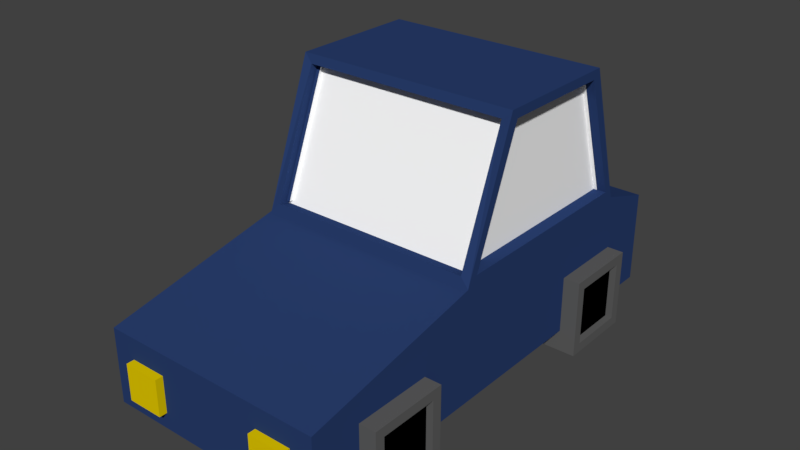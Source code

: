 # Source: car.blend  (saved by Blender 2.77.0; exported with 4.5.12 LTS)
import bpy
from mathutils import Matrix  # noqa: F401  (used for matrix-valued properties, if any)

bpy.ops.wm.read_factory_settings(use_empty=True)
scene = bpy.context.scene
scene.name = 'Scene'

# ---- collections
col_collection_1 = bpy.data.collections.new('Collection 1'); scene.collection.children.link(col_collection_1)

# ---- materials (node trees are filled in below, after node groups)
mat_material_001 = bpy.data.materials.new('Material.001')
mat_material_001.alpha_threshold = 0.0
mat_material_001.use_transparent_shadow = False
mat_material_001.diffuse_color = (0.02269, 0.04902, 0.1555, 1.0)
mat_material_001.roughness = 0.5
mat_material_002 = bpy.data.materials.new('Material.002')
mat_material_002.alpha_threshold = 0.0
mat_material_002.use_transparent_shadow = False
mat_material_002.diffuse_color = (1.0, 1.0, 1.0, 1.0)
mat_material_002.roughness = 0.5
mat_material_003 = bpy.data.materials.new('Material.003')
mat_material_003.alpha_threshold = 0.0
mat_material_003.use_transparent_shadow = False
mat_material_003.diffuse_color = (0.1156, 0.1156, 0.1156, 1.0)
mat_material_003.roughness = 0.5
mat_material_004 = bpy.data.materials.new('Material.004')
mat_material_004.alpha_threshold = 0.0
mat_material_004.use_transparent_shadow = False
mat_material_004.diffuse_color = (0.8, 0.6006, 0.0, 1.0)
mat_material_004.roughness = 0.5
mat_material_005 = bpy.data.materials.new('Material.005')
mat_material_005.alpha_threshold = 0.0
mat_material_005.use_transparent_shadow = False
mat_material_005.diffuse_color = (0.8, 0.0, 0.002435, 1.0)
mat_material_005.roughness = 0.5
mat_material_006 = bpy.data.materials.new('Material.006')
mat_material_006.alpha_threshold = 0.0
mat_material_006.use_transparent_shadow = False
mat_material_006.diffuse_color = (0.0, 0.0, 0.0, 1.0)
mat_material_006.roughness = 0.5

# ---- material node trees

# ---- world
world_world = bpy.data.worlds.new('World'); scene.world = world_world
world_world.color = (0.05088, 0.05088, 0.05088)
world_world.use_sun_shadow = False
world_world.sun_shadow_jitter_overblur = 0.0
world_world.cycles.sampling_method = 'MANUAL'

# ---- meshes
me_cube_002 = bpy.data.meshes.new('Cube.002')
me_cube_002.from_pydata([(0.5007, -0.8376, 0.1014), (0.4607, -0.8286, 0.6378), (0.5007, 0.1624, 0.1014), (0.5007, 0.1142, 0.6389), (0.5007, 0.4182, 0.5158), (0.5007, 0.4182, 0.1014), (0.5007, -1.654, 0.4327), (0.5007, -1.654, 0.1014), (0.4607, -0.6147, 1.178), (0.5007, -0.05773, 1.177), (0.5007, -0.5739, 1.177), (0.5007, -0.7873, 0.6389), (0.4607, 0.155, 0.6382), (0.5007, -0.8376, 0.5989), (0.4607, -0.01716, 1.177), (0.5007, -0.6057, 1.217), (0.5007, 0.1624, 0.5989), (0.5007, -0.02451, 1.217), (0.4607, -0.5618, 1.165), (0.4607, -0.7756, 0.6255), (0.4446, 0.1142, 0.6389), (0.4446, -0.7873, 0.6389), (0.4446, -0.05773, 1.177), (0.4446, -0.5739, 1.177), (0.4607, 0.1164, 0.6239), (0.4607, -0.05582, 1.163), (0.3567, -1.081, 0.004758), (0.3567, -1.431, 0.004758), (0.3567, -1.081, 0.3549), (0.3567, -1.431, 0.3549), (0.5746, -1.125, 0.04804), (0.5746, -1.388, 0.04804), (0.5746, -1.125, 0.3117), (0.5746, -1.388, 0.3117), (0.3567, -0.1038, 0.3549), (0.5746, -1.431, 0.3549), (0.5746, -1.081, 0.3549), (0.5746, -1.431, 0.004758), (0.5746, -1.081, 0.004758), (0.5436, -1.388, 0.3117), (0.5436, -1.125, 0.3117), (0.5436, -1.388, 0.04804), (0.5436, -1.125, 0.04804), (0.3567, 0.1783, 0.004758), (0.3567, -0.1719, 0.004758), (0.3567, 0.1783, 0.3549), (0.3567, -0.1719, 0.3549), (0.5746, 0.135, 0.04804), (0.5746, -0.1286, 0.04804), (0.5746, 0.135, 0.3117), (0.5746, -0.1286, 0.3117), (0.5746, -0.1719, 0.3549), (0.5746, 0.1783, 0.3549), (0.5746, -0.1719, 0.004758), (0.5746, 0.1783, 0.004758), (0.5436, -0.1286, 0.3117), (0.5436, 0.135, 0.3117), (0.5436, -0.1286, 0.04804), (0.5436, 0.135, 0.04804), (0.1928, 0.2885, 0.288), (0.1928, 0.2885, 0.3853), (0.1928, 0.4513, 0.288), (0.1928, 0.4513, 0.3853), (0.3693, 0.2885, 0.288), (0.3693, 0.2885, 0.3853), (0.3693, 0.4513, 0.288), (0.3693, 0.4513, 0.3853), (0.2376, -1.688, 0.1747), (0.2376, -1.688, 0.336), (0.2376, -1.618, 0.1747), (0.2376, -1.618, 0.336), (0.3989, -1.688, 0.1747), (0.3989, -1.688, 0.336), (0.3989, -1.618, 0.1747), (0.3989, -1.618, 0.336), (-0.4993, -0.8376, 0.1014), (-0.4593, -0.8286, 0.6378), (-0.4993, 0.1624, 0.1014), (-0.4993, 0.1142, 0.6389), (-0.4993, 0.4182, 0.5158), (-0.4993, 0.4182, 0.1014), (-0.4993, -1.654, 0.4327), (-0.4993, -1.654, 0.1014), (-0.4593, -0.6147, 1.178), (-0.4993, -0.05773, 1.177), (0.0006812, 0.155, 0.6382), (0.0006812, 0.1624, 0.1014), (0.0006812, -0.8286, 0.6378), (0.0006812, -0.8376, 0.1014), (0.0006812, 0.4182, 0.5158), (0.0006812, 0.4182, 0.1014), (0.0006812, -1.654, 0.4327), (0.0006812, -1.654, 0.1014), (0.0006812, -0.01716, 1.177), (0.0006812, -0.6147, 1.178), (-0.4993, -0.5739, 1.177), (-0.4993, -0.7873, 0.6389), (0.0006812, -0.8376, 0.5989), (0.0006812, -0.6057, 1.217), (-0.4593, 0.155, 0.6382), (-0.4993, -0.8376, 0.5989), (-0.4593, -0.01716, 1.177), (-0.4993, -0.6057, 1.217), (0.0006812, 0.1624, 0.5989), (-0.4993, 0.1624, 0.5989), (0.0006812, -0.02451, 1.217), (-0.4993, -0.02451, 1.217), (0.0006812, -0.5618, 1.165), (0.0006812, -0.7756, 0.6255), (-0.4593, -0.5618, 1.165), (-0.4593, -0.7756, 0.6255), (-0.4432, 0.1142, 0.6389), (-0.4432, -0.7873, 0.6389), (-0.4432, -0.05773, 1.177), (-0.4432, -0.5739, 1.177), (0.0006812, -0.05582, 1.163), (0.0006812, 0.1164, 0.6239), (-0.4593, 0.1164, 0.6239), (-0.4593, -0.05582, 1.163), (-0.3553, -1.081, 0.004758), (-0.3553, -1.431, 0.004758), (-0.3553, -1.081, 0.3549), (-0.3553, -1.431, 0.3549), (-0.5732, -1.125, 0.04804), (-0.5732, -1.388, 0.04804), (-0.5732, -1.125, 0.3117), (-0.5732, -1.388, 0.3117), (-0.3553, -0.1038, 0.3549), (-0.5732, -1.431, 0.3549), (-0.5732, -1.081, 0.3549), (-0.5732, -1.431, 0.004758), (-0.5732, -1.081, 0.004758), (-0.5423, -1.388, 0.3117), (-0.5423, -1.125, 0.3117), (-0.5423, -1.388, 0.04804), (-0.5423, -1.125, 0.04804), (-0.3553, 0.1783, 0.004758), (-0.3553, -0.1719, 0.004758), (-0.3553, 0.1783, 0.3549), (-0.3553, -0.1719, 0.3549), (-0.5732, 0.135, 0.04804), (-0.5732, -0.1286, 0.04804), (-0.5732, 0.135, 0.3117), (-0.5732, -0.1286, 0.3117), (-0.5732, -0.1719, 0.3549), (-0.5732, 0.1783, 0.3549), (-0.5732, -0.1719, 0.004758), (-0.5732, 0.1783, 0.004758), (-0.5423, -0.1286, 0.3117), (-0.5423, 0.135, 0.3117), (-0.5423, -0.1286, 0.04804), (-0.5423, 0.135, 0.04804), (-0.1914, 0.2885, 0.288), (-0.1914, 0.2885, 0.3853), (-0.1914, 0.4513, 0.288), (-0.1914, 0.4513, 0.3853), (-0.3679, 0.2885, 0.288), (-0.3679, 0.2885, 0.3853), (-0.3679, 0.4513, 0.288), (-0.3679, 0.4513, 0.3853), (-0.2362, -1.688, 0.1747), (-0.2362, -1.688, 0.336), (-0.2362, -1.618, 0.1747), (-0.2362, -1.618, 0.336), (-0.3976, -1.688, 0.1747), (-0.3976, -1.688, 0.336), (-0.3976, -1.618, 0.1747), (-0.3976, -1.618, 0.336)], [], [(16, 13, 0, 2), (88, 86, 2, 0), (89, 4, 5, 90), (2, 5, 4, 16), (86, 90, 5, 2), (97, 91, 6, 13), (13, 6, 7, 0), (10, 11, 21, 23), (14, 12, 24, 25), (8, 94, 107, 18), (15, 17, 105, 98), (0, 7, 92, 88), (6, 91, 92, 7), (16, 4, 89, 103), (8, 1, 13, 15), (1, 87, 97, 13), (94, 8, 15, 98), (3, 11, 13, 16), (10, 9, 17, 15), (9, 3, 16, 17), (11, 10, 15, 13), (85, 12, 16, 103), (14, 93, 105, 17), (12, 14, 17, 16), (19, 18, 107, 108), (1, 8, 18, 19), (87, 1, 19, 108), (20, 22, 23, 21), (9, 10, 23, 22), (3, 9, 22, 20), (11, 3, 20, 21), (116, 115, 25, 24), (12, 85, 116, 24), (93, 14, 25, 115), (27, 29, 28, 26), (29, 35, 36, 28), (30, 32, 40, 42), (37, 27, 26, 38), (26, 28, 36, 38), (37, 35, 29, 27), (33, 32, 36, 35), (31, 33, 35, 37), (30, 31, 37, 38), (32, 30, 38, 36), (39, 41, 42, 40), (33, 31, 41, 39), (31, 30, 42, 41), (32, 33, 39, 40), (44, 46, 45, 43), (46, 51, 52, 45), (47, 49, 56, 58), (53, 44, 43, 54), (43, 45, 52, 54), (53, 51, 46, 44), (50, 49, 52, 51), (48, 50, 51, 53), (47, 48, 53, 54), (49, 47, 54, 52), (55, 57, 58, 56), (50, 48, 57, 55), (48, 47, 58, 57), (49, 50, 55, 56), (60, 62, 61, 59), (62, 66, 65, 61), (66, 64, 63, 65), (64, 60, 59, 63), (59, 61, 65, 63), (64, 66, 62, 60), (68, 70, 69, 67), (70, 74, 73, 69), (74, 72, 71, 73), (72, 68, 67, 71), (67, 69, 73, 71), (72, 74, 70, 68), (104, 77, 75, 100), (88, 75, 77, 86), (89, 90, 80, 79), (77, 104, 79, 80), (86, 77, 80, 90), (97, 100, 81, 91), (100, 75, 82, 81), (95, 114, 112, 96), (101, 118, 117, 99), (83, 109, 107, 94), (102, 98, 105, 106), (75, 88, 92, 82), (81, 82, 92, 91), (104, 103, 89, 79), (83, 102, 100, 76), (76, 100, 97, 87), (94, 98, 102, 83), (78, 104, 100, 96), (95, 102, 106, 84), (84, 106, 104, 78), (96, 100, 102, 95), (85, 103, 104, 99), (101, 106, 105, 93), (99, 104, 106, 101), (110, 108, 107, 109), (76, 110, 109, 83), (87, 108, 110, 76), (111, 112, 114, 113), (84, 113, 114, 95), (78, 111, 113, 84), (96, 112, 111, 78), (116, 117, 118, 115), (99, 117, 116, 85), (93, 115, 118, 101), (120, 119, 121, 122), (122, 121, 129, 128), (123, 135, 133, 125), (130, 131, 119, 120), (119, 131, 129, 121), (130, 120, 122, 128), (126, 128, 129, 125), (124, 130, 128, 126), (123, 131, 130, 124), (125, 129, 131, 123), (132, 133, 135, 134), (126, 132, 134, 124), (124, 134, 135, 123), (125, 133, 132, 126), (137, 136, 138, 139), (139, 138, 145, 144), (140, 151, 149, 142), (146, 147, 136, 137), (136, 147, 145, 138), (146, 137, 139, 144), (143, 144, 145, 142), (141, 146, 144, 143), (140, 147, 146, 141), (142, 145, 147, 140), (148, 149, 151, 150), (143, 148, 150, 141), (141, 150, 151, 140), (142, 149, 148, 143), (153, 152, 154, 155), (155, 154, 158, 159), (159, 158, 156, 157), (157, 156, 152, 153), (152, 156, 158, 154), (157, 153, 155, 159), (161, 160, 162, 163), (163, 162, 166, 167), (167, 166, 164, 165), (165, 164, 160, 161), (160, 164, 166, 162), (165, 161, 163, 167)])
me_cube_002.polygons.foreach_set('material_index', [0, 0, 0, 0, 0, 0, 0, 0, 0, 0, 0, 0, 0, 0, 0, 0, 0, 0, 0, 0, 0, 0, 0, 0, 1, 0, 0, 1, 0, 0, 0, 1, 0, 0, 2, 2, 2, 2, 2, 2, 2, 2, 2, 2, 5, 2, 2, 2, 2, 2, 2, 2, 2, 2, 2, 2, 2, 2, 5, 2, 2, 2, 4, 4, 4, 4, 0, 0, 3, 0, 3, 3, 3, 3, 0, 0, 0, 0, 0, 0, 0, 0, 0, 0, 0, 0, 0, 0, 0, 0, 0, 0, 0, 0, 0, 0, 0, 0, 1, 0, 0, 1, 0, 0, 0, 1, 0, 0, 2, 2, 2, 2, 2, 2, 2, 2, 2, 2, 5, 2, 2, 2, 2, 2, 2, 2, 2, 2, 2, 2, 2, 2, 5, 2, 2, 2, 4, 4, 4, 4, 0, 5, 3, 0, 3, 3, 3, 3])
_uv = me_cube_002.uv_layers.new(name='UVMap')
_uv.uv.foreach_set('vector', [0.1517, 0.4501, 0.1517, 0.2023, 0.2738, 0.2023, 0.2738, 0.4501, 0.6703, 0.3112, 0.6703, 0.06339, 0.7931, 0.06339, 0.7931, 0.3112, 0.8801, 0.8653, 0.8801, 0.7414, 0.9817, 0.7414, 0.9817, 0.8653, 0.2738, 0.4501, 0.2738, 0.5135, 0.1721, 0.5135, 0.1517, 0.4501, 0.6703, 0.06339, 0.6703, 1.477e-08, 0.7931, 2.954e-08, 0.7931, 0.06339, 0.7481, 0.6373, 0.5476, 0.6373, 0.5476, 0.5135, 0.7481, 0.5135, 0.1517, 0.2023, 0.1925, 2.954e-08, 0.2738, 0.0, 0.2738, 0.2023, 0.9737, 0.4936, 0.9737, 0.6241, 0.9599, 0.6241, 0.9599, 0.4936, 0.9817, 0.8821, 0.9817, 0.7419, 0.9918, 0.7414, 0.9918, 0.8817, 0.9599, 0.4936, 0.9599, 0.6076, 0.947, 0.6076, 0.947, 0.4936, 0.3093, 0.5135, 0.452, 0.5135, 0.452, 0.6374, 0.3093, 0.6374, 0.7931, 0.3112, 0.7931, 0.5135, 0.6703, 0.5135, 0.6703, 0.3112, 0.5331, 0.5135, 0.5331, 0.6374, 0.452, 0.6374, 0.452, 0.5135, 0.8842, 0.4936, 0.947, 0.4936, 0.947, 0.6175, 0.8842, 0.6175, 0.1458, 0.5234, 0.009704, 0.5234, 0.0, 0.5135, 0.1555, 0.5135, 0.009704, 0.5234, 0.009704, 0.6374, 1.463e-08, 0.6374, 0.0, 0.5135, 0.1458, 0.6374, 0.1458, 0.5234, 0.1555, 0.5135, 0.1555, 0.6374, 0.1419, 0.4382, 0.1419, 0.2148, 0.1517, 0.2023, 0.1517, 0.4501, 0.009819, 0.2677, 0.00982, 0.3956, 5.853e-08, 0.4038, 0.0, 0.2598, 0.00982, 0.3956, 0.1419, 0.4382, 0.1517, 0.4501, 5.853e-08, 0.4038, 0.1419, 0.2148, 0.009819, 0.2677, 0.0, 0.2598, 0.1517, 0.2023, 0.2996, 0.6374, 0.2996, 0.5234, 0.3093, 0.5135, 0.3093, 0.6374, 0.1652, 0.5234, 0.1652, 0.6374, 0.1555, 0.6374, 0.1555, 0.5135, 0.2996, 0.5234, 0.1652, 0.5234, 0.1555, 0.5135, 0.3093, 0.5135, 0.7481, 0.5135, 0.8842, 0.5135, 0.8842, 0.6274, 0.7481, 0.6274, 0.7327, 0.9071, 0.7327, 0.7632, 0.7459, 0.7612, 0.7459, 0.9051, 0.9412, 0.114, 0.9412, 0.0, 0.9542, 0.0, 0.9542, 0.114, 0.8801, 0.9648, 0.7481, 0.9222, 0.7481, 0.7943, 0.8801, 0.7414, 0.9924, 0.3558, 0.9924, 0.4837, 0.9786, 0.4837, 0.9786, 0.3558, 0.9737, 0.6234, 0.9737, 0.4936, 0.9875, 0.4936, 0.9875, 0.6234, 0.5331, 0.7369, 0.5331, 0.5135, 0.5469, 0.5135, 0.5469, 0.7369, 0.9274, 0.114, 0.7931, 0.114, 0.7931, 2.215e-08, 0.9274, 0.0, 0.9637, 0.0, 0.9637, 0.114, 0.9542, 0.114, 0.9542, 0.0, 0.5373, 0.8508, 0.5373, 0.7369, 0.5469, 0.7369, 0.5469, 0.8508, 0.6336, 0.848, 0.5476, 0.848, 0.5476, 0.7612, 0.6336, 0.7612, 0.05349, 0.9348, 1.463e-08, 0.9348, 0.0, 0.848, 0.05349, 0.848, 0.9924, 0.2931, 0.9924, 0.228, 1.0, 0.228, 1.0, 0.2931, 0.214, 0.848, 0.2675, 0.848, 0.2675, 0.9348, 0.214, 0.9348, 0.2675, 0.9347, 0.2675, 0.848, 0.321, 0.848, 0.321, 0.9347, 0.9251, 0.3145, 0.9251, 0.228, 0.9786, 0.228, 0.9786, 0.3145, 0.01062, 0.772, 0.01062, 0.8373, 7.316e-09, 0.848, 0.0, 0.7613, 0.07534, 0.772, 0.01062, 0.772, 0.0, 0.7613, 0.08597, 0.7613, 0.07534, 0.8373, 0.07534, 0.772, 0.08597, 0.7613, 0.08597, 0.848, 0.01062, 0.8373, 0.07534, 0.8373, 0.08597, 0.848, 7.316e-09, 0.848, 0.4616, 0.9347, 0.5263, 0.9347, 0.5263, 1.0, 0.4616, 1.0, 0.9994, 0.7414, 0.9994, 0.8066, 0.9918, 0.8066, 0.9918, 0.7414, 0.9713, 0.1957, 0.9713, 0.1304, 0.9789, 0.1304, 0.9789, 0.1957, 0.9893, 0.8821, 0.9893, 0.9474, 0.9817, 0.9474, 0.9817, 0.8821, 0.2579, 0.7613, 0.2579, 0.848, 0.1719, 0.848, 0.1719, 0.7613, 0.7081, 0.9348, 0.6546, 0.9348, 0.6546, 0.848, 0.7081, 0.848, 0.9912, 0.1304, 0.9912, 0.06523, 0.9988, 0.06523, 0.9988, 0.1304, 0.1605, 0.9348, 0.107, 0.9348, 0.107, 0.848, 0.1605, 0.848, 0.3745, 0.848, 0.3745, 0.9347, 0.321, 0.9347, 0.321, 0.848, 0.9251, 0.4875, 0.9251, 0.401, 0.9786, 0.401, 0.9786, 0.4875, 0.4405, 0.8373, 0.5052, 0.8373, 0.5158, 0.848, 0.4298, 0.848, 0.4405, 0.772, 0.4405, 0.8373, 0.4298, 0.848, 0.4298, 0.7613, 0.5052, 0.772, 0.4405, 0.772, 0.4298, 0.7613, 0.5158, 0.7613, 0.5052, 0.8373, 0.5052, 0.772, 0.5158, 0.7613, 0.5158, 0.848, 0.3969, 1.0, 0.3969, 0.9347, 0.4616, 0.9347, 0.4616, 1.0, 0.9988, 0.0, 0.9988, 0.06523, 0.9912, 0.06523, 0.9912, 0.0, 0.977, 0.6894, 0.977, 0.6241, 0.9846, 0.6241, 0.9846, 0.6894, 0.9865, 0.1304, 0.9865, 0.1957, 0.9789, 0.1957, 0.9789, 0.1304, 0.2205, 0.9751, 0.2205, 0.9348, 0.2444, 0.9348, 0.2444, 0.9751, 0.05349, 0.9785, 0.05349, 0.9348, 0.07735, 0.9348, 0.07735, 0.9785, 0.1728, 0.9751, 0.1728, 0.9348, 0.1966, 0.9348, 0.1966, 0.9751, 0.125, 0.9348, 0.125, 0.9785, 0.1012, 0.9785, 0.1012, 0.9348, 0.5876, 0.9348, 0.6275, 0.9348, 0.6275, 0.9785, 0.5876, 0.9785, 0.7931, 0.4513, 0.833, 0.4513, 0.833, 0.4951, 0.7931, 0.4951, 0.01702, 0.9348, 0.03404, 0.9348, 0.03404, 0.9748, 0.01702, 0.9748, 0.9126, 0.4513, 0.9126, 0.4913, 0.873, 0.4913, 0.873, 0.4513, 0.5328, 0.8412, 0.5158, 0.8412, 0.5158, 0.8012, 0.5328, 0.8012, 0.746, 0.9348, 0.746, 0.9747, 0.7066, 0.9747, 0.7066, 0.9348, 0.9599, 0.664, 0.977, 0.664, 0.977, 0.704, 0.9599, 0.704, 0.5328, 0.8012, 0.5158, 0.8012, 0.5158, 0.7613, 0.5328, 0.7613, 0.4255, 0.06339, 0.5476, 0.06339, 0.5476, 0.3112, 0.4255, 0.3112, 0.6703, 0.3112, 0.5476, 0.3112, 0.5476, 0.06339, 0.6703, 0.06339, 0.8801, 0.8653, 0.9817, 0.8653, 0.9817, 0.9892, 0.8801, 0.9892, 0.5476, 0.06339, 0.4255, 0.06339, 0.4459, 1.477e-08, 0.5476, 0.0, 0.6703, 0.06339, 0.5476, 0.06339, 0.5476, 0.0, 0.6703, 1.477e-08, 0.7481, 0.6373, 0.7481, 0.7612, 0.5476, 0.7612, 0.5476, 0.6373, 0.4255, 0.3112, 0.5476, 0.3112, 0.5476, 0.5135, 0.4663, 0.5135, 0.9637, 0.0, 0.9775, 0.0, 0.9775, 0.1304, 0.9637, 0.1304, 0.9976, 0.6344, 0.9875, 0.6339, 0.9875, 0.4936, 0.9976, 0.4941, 0.9599, 0.7216, 0.947, 0.7216, 0.947, 0.6076, 0.9599, 0.6076, 0.3093, 0.7613, 0.3093, 0.6374, 0.452, 0.6374, 0.452, 0.7613, 0.5476, 0.3112, 0.6703, 0.3112, 0.6703, 0.5135, 0.5476, 0.5135, 0.5331, 0.7613, 0.452, 0.7613, 0.452, 0.6374, 0.5331, 0.6374, 0.8842, 0.7414, 0.8842, 0.6175, 0.947, 0.6175, 0.947, 0.7414, 0.1458, 0.7513, 0.1555, 0.7613, 2.926e-08, 0.7613, 0.009704, 0.7513, 0.009704, 0.7513, 2.926e-08, 0.7613, 1.463e-08, 0.6374, 0.009704, 0.6374, 0.1458, 0.6374, 0.1555, 0.6374, 0.1555, 0.7613, 0.1458, 0.7513, 0.4157, 0.07533, 0.4255, 0.06339, 0.4255, 0.3112, 0.4157, 0.2987, 0.2836, 0.2458, 0.2738, 0.2537, 0.2738, 0.1097, 0.2836, 0.1179, 0.2836, 0.1179, 0.2738, 0.1097, 0.4255, 0.06339, 0.4157, 0.07533, 0.4157, 0.2987, 0.4255, 0.3112, 0.2738, 0.2537, 0.2836, 0.2458, 0.2996, 0.6374, 0.3093, 0.6374, 0.3093, 0.7613, 0.2996, 0.7513, 0.1652, 0.7513, 0.1555, 0.7613, 0.1555, 0.6374, 0.1652, 0.6374, 0.2996, 0.7513, 0.3093, 0.7613, 0.1555, 0.7613, 0.1652, 0.7513, 0.7481, 0.7414, 0.7481, 0.6274, 0.8842, 0.6274, 0.8842, 0.7414, 0.7327, 0.9071, 0.7195, 0.9051, 0.7195, 0.7612, 0.7327, 0.7632, 0.9412, 0.114, 0.9542, 0.114, 0.9542, 0.228, 0.9412, 0.228, 0.9251, 0.228, 0.9251, 0.4513, 0.7931, 0.3985, 0.7931, 0.2706, 0.9786, 0.228, 0.9924, 0.228, 0.9924, 0.3558, 0.9786, 0.3558, 0.9912, 0.1297, 0.9775, 0.1297, 0.9775, 0.0, 0.9912, 0.0, 0.9412, 0.2234, 0.9274, 0.2234, 0.9274, 0.0, 0.9412, 0.0, 0.9274, 0.114, 0.9274, 0.228, 0.7931, 0.228, 0.7931, 0.114, 0.9637, 0.228, 0.9542, 0.228, 0.9542, 0.114, 0.9637, 0.114, 0.5373, 0.8508, 0.5469, 0.8508, 0.5469, 0.9648, 0.5373, 0.9648, 0.1719, 0.7613, 0.1719, 0.848, 0.08597, 0.848, 0.08597, 0.7613, 0.5476, 0.9348, 0.5476, 0.848, 0.6011, 0.848, 0.6011, 0.9348, 1.0, 0.3582, 0.9924, 0.3582, 0.9924, 0.2931, 1.0, 0.2931, 0.1605, 0.9348, 0.1605, 0.848, 0.214, 0.848, 0.214, 0.9348, 0.3745, 0.848, 0.428, 0.848, 0.428, 0.9347, 0.3745, 0.9347, 0.9786, 0.401, 0.9251, 0.401, 0.9251, 0.3145, 0.9786, 0.3145, 0.6442, 0.8373, 0.6336, 0.848, 0.6336, 0.7612, 0.6442, 0.772, 0.7089, 0.8373, 0.7195, 0.848, 0.6336, 0.848, 0.6442, 0.8373, 0.7089, 0.772, 0.7195, 0.7612, 0.7195, 0.848, 0.7089, 0.8373, 0.6442, 0.772, 0.6336, 0.7612, 0.7195, 0.7612, 0.7089, 0.772, 0.3322, 1.0, 0.3322, 0.9347, 0.3969, 0.9347, 0.3969, 1.0, 0.9875, 0.6344, 0.9951, 0.6344, 0.9951, 0.6996, 0.9875, 0.6996, 0.7157, 0.9133, 0.7081, 0.9133, 0.7081, 0.848, 0.7157, 0.848, 0.5292, 0.9346, 0.5368, 0.9346, 0.5368, 0.9999, 0.5292, 0.9999, 0.3439, 0.7613, 0.4298, 0.7613, 0.4298, 0.848, 0.3439, 0.848, 0.6011, 0.9348, 0.6011, 0.848, 0.6546, 0.848, 0.6546, 0.9348, 0.9994, 0.8718, 0.9918, 0.8718, 0.9918, 0.8066, 0.9994, 0.8066, 0.05349, 0.9348, 0.05349, 0.848, 0.107, 0.848, 0.107, 0.9348, 0.4833, 0.9347, 0.4298, 0.9347, 0.4298, 0.848, 0.4833, 0.848, 0.5368, 0.9346, 0.4833, 0.9346, 0.4833, 0.848, 0.5368, 0.848, 0.3332, 0.8373, 0.3439, 0.848, 0.2579, 0.848, 0.2685, 0.8373, 0.3332, 0.772, 0.3439, 0.7613, 0.3439, 0.848, 0.3332, 0.8373, 0.2685, 0.772, 0.2579, 0.7613, 0.3439, 0.7613, 0.3332, 0.772, 0.2685, 0.8373, 0.2579, 0.848, 0.2579, 0.7613, 0.2685, 0.772, 0.2675, 1.0, 0.2675, 0.9347, 0.3322, 0.9347, 0.3322, 1.0, 0.9893, 0.8821, 0.9969, 0.8821, 0.9969, 0.9474, 0.9893, 0.9474, 0.9713, 0.1957, 0.9637, 0.1957, 0.9637, 0.1304, 0.9713, 0.1304, 0.9865, 0.1304, 0.9941, 0.1304, 0.9941, 0.1957, 0.9865, 0.1957, 0.1489, 0.9348, 0.1728, 0.9348, 0.1728, 0.9751, 0.1489, 0.9751, 0.07735, 0.9348, 0.1012, 0.9348, 0.1012, 0.9785, 0.07735, 0.9785, 0.1966, 0.9348, 0.2205, 0.9348, 0.2205, 0.9751, 0.1966, 0.9751, 0.1489, 0.9785, 0.125, 0.9785, 0.125, 0.9348, 0.1489, 0.9348, 0.5476, 0.9785, 0.5476, 0.9348, 0.5876, 0.9348, 0.5876, 0.9785, 0.833, 0.4951, 0.833, 0.4513, 0.873, 0.4513, 0.873, 0.4951, 0.2444, 0.9748, 0.2444, 0.9348, 0.2614, 0.9348, 0.2614, 0.9748, 0.6671, 0.9747, 0.6275, 0.9747, 0.6275, 0.9348, 0.6671, 0.9348, 0.0, 0.9748, 0.0, 0.9348, 0.01702, 0.9348, 0.01702, 0.9748, 0.7066, 0.9747, 0.6671, 0.9747, 0.6671, 0.9348, 0.7066, 0.9348, 0.977, 0.6241, 0.977, 0.664, 0.9599, 0.664, 0.9599, 0.6241, 0.05105, 0.9348, 0.05105, 0.9748, 0.03404, 0.9748, 0.03404, 0.9348])
me_cube_002.materials.append(mat_material_001)
me_cube_002.materials.append(mat_material_002)
me_cube_002.materials.append(mat_material_003)
me_cube_002.materials.append(mat_material_004)
me_cube_002.materials.append(mat_material_005)
me_cube_002.materials.append(mat_material_006)
me_cube_002.use_remesh_preserve_volume = False
me_cube_002.use_remesh_preserve_attributes = False
me_cube_002.use_mirror_vertex_groups = False
me_cube_002.update()

# ---- objects
ob_cube = bpy.data.objects.new('Cube', me_cube_002)

# ---- transforms, parenting, visibility, modifiers, constraints
ob_cube.location = (0.0, 0.0, 0.0)
ob_cube.lineart.crease_threshold = 0.0

# ---- collection membership
col_collection_1.objects.link(ob_cube)

# ---- scene / render settings (as saved in the file)
scene.frame_start = 1; scene.frame_end = 250; scene.frame_set(1)
scene.render.engine = 'BLENDER_EEVEE_NEXT'
scene.render.resolution_percentage = 50
scene.render.dither_intensity = 0.0
scene.cycles.use_denoising = False
scene.cycles.samples = 128
scene.cycles.sampling_pattern = 'TABULATED_SOBOL'
scene.cycles.light_sampling_threshold = 0.0
scene.cycles.use_adaptive_sampling = False
scene.cycles.use_light_tree = False
scene.cycles.blur_glossy = 0.0
scene.cycles.sample_clamp_indirect = 0.0
scene.view_settings.view_transform = 'Standard'
bpy.context.view_layer.update()

# ---- added for rendering (the .blend has no active camera and no usable light): camera, sun
cam_auto = bpy.data.cameras.new('AutoCamera')
cam_auto.lens = 50.0
cam_auto.sensor_width = 36.0
cam_auto.clip_end = 1000.0
ob_auto_camera = bpy.data.objects.new('AutoCamera', cam_auto)
scene.collection.objects.link(ob_auto_camera)
ob_auto_camera.location = (2.51108, -3.6307, 2.61907)
ob_auto_camera.rotation_euler = (1.09748, -7.21219e-08, 0.694738)
scene.camera = ob_auto_camera
light_auto_sun = bpy.data.lights.new('AutoSun', 'SUN')
light_auto_sun.energy = 3.0
light_auto_sun.angle = 0.0523599
ob_auto_sun = bpy.data.objects.new('AutoSun', light_auto_sun)
scene.collection.objects.link(ob_auto_sun)
ob_auto_sun.rotation_euler = (0.872665, 0.174533, 0.523599)
bpy.context.view_layer.update()
